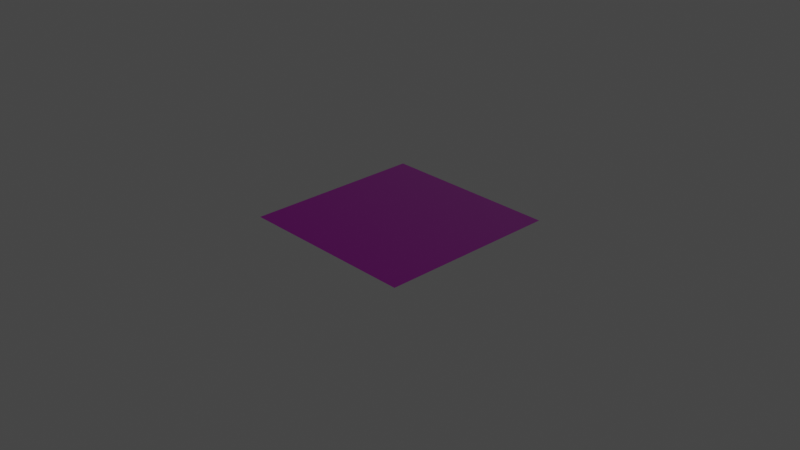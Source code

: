 # Source: plane.blend  (saved by Blender 3.0.42; exported with 4.5.12 LTS)
import bpy
from mathutils import Matrix  # noqa: F401  (used for matrix-valued properties, if any)

bpy.ops.wm.read_factory_settings(use_empty=True)
scene = bpy.context.scene
scene.name = 'Scene'

# ---- collections
col_collection = bpy.data.collections.new('Collection'); scene.collection.children.link(col_collection)

# ---- images (referenced by path relative to the original .blend; pixels are not part of the script)
import os
ASSET_DIR = os.environ.get("B2B_ASSET_DIR", "")  # directory of the original .blend (textures are referenced by path, not embedded)
HERE = os.path.dirname(os.path.abspath(__file__))  # packed textures are extracted next to this script under _unpacked/

def load_image(name, relpath, width, height, colorspace="sRGB"):
    """Load a texture the original file referenced (path relative to the .blend, or extracted next to this script)."""
    p = next((c for c in (os.path.join(HERE, relpath), os.path.join(ASSET_DIR, relpath)) if relpath and os.path.exists(c)), "")
    if p:
        img = bpy.data.images.load(p, check_existing=True)
        img.name = name
    else:  # same state as the original file: an image datablock whose file is absent (Cycles renders it pink)
        img = bpy.data.images.new(name, width, height)
        img.source = "FILE"
        img.filepath = "//" + (relpath or name)
    img.colorspace_settings.name = colorspace
    return img
img_crashed_plane_04_wrinkle_nm_tga = load_image('crashed_plane_04_wrinkle_nm.tga', 'crashed_plane_04_wrinkle_nm.tga', 1024, 1024, 'Non-Color')
img_crashed_plane_04_wrinkle_bump_tga = load_image('crashed_plane_04_wrinkle_bump.tga', 'crashed_plane_04_wrinkle_bump.tga', 1024, 1024, 'Non-Color')
img_crashed_plane_04_wrinkle_tga = load_image('crashed_plane_04_wrinkle.tga', 'crashed_plane_04_wrinkle.tga', 1024, 1024, 'sRGB')

# ---- materials (node trees are filled in below, after node groups)
mat_material = bpy.data.materials.new('Material')
mat_material.alpha_threshold = 0.0
mat_material.use_transparent_shadow = False
mat_material.line_color = (0.0, 0.0, 0.0, 1.0)

# ---- material node trees
mat_material.use_nodes = True; mat_material.node_tree.nodes.clear()
_N = mat_material.node_tree.nodes; _L = mat_material.node_tree.links
n0 = _N.new('ShaderNodeOutputMaterial'); n0.name = 'Material Output'; n0.location = (399, 291)
n1 = _N.new('ShaderNodeBsdfPrincipled'); n1.name = 'Principled BSDF'; n1.location = (113, 298)
n1.distribution = 'GGX'
n1.subsurface_method = 'RANDOM_WALK_SKIN'
n1.inputs[3].default_value = 1.45
n1.inputs[13].default_value = 0.1732
n1.inputs[27].default_value = (0.0, 0.0, 0.0, 1.0)
n1.inputs[28].default_value = 1.0
n2 = _N.new('ShaderNodeNormalMap'); n2.name = 'Normal Map'; n2.location = (-215, -73)
n3 = _N.new('ShaderNodeRGBCurve'); n3.name = 'RGB Curves'; n3.location = (-515, -37)
_c = n3.mapping.curves[1]
while len(_c.points) > 2: _c.points.remove(_c.points[-1])
_c.points[0].location = (0.0, 1.0); _c.points[0].handle_type = 'AUTO'
_c.points[1].location = (1.0, 0.0); _c.points[1].handle_type = 'AUTO'
n3.mapping.update()
n4 = _N.new('ShaderNodeTexImage'); n4.name = 'Image Texture.001'; n4.location = (-794, -63)
n4.image = img_crashed_plane_04_wrinkle_nm_tga
n5 = _N.new('ShaderNodeTexImage'); n5.name = 'Image Texture.002'; n5.location = (-698, 292)
n5.image = img_crashed_plane_04_wrinkle_bump_tga
n6 = _N.new('ShaderNodeSeparateColor'); n6.name = 'Separate RGB'; n6.location = (-374, 242)
n7 = _N.new('ShaderNodeTexImage'); n7.name = 'Image Texture'; n7.location = (-346, 406)
n7.hide = True
n7.image = img_crashed_plane_04_wrinkle_tga
_L.new(n1.outputs[0], n0.inputs[0])
_L.new(n7.outputs[0], n1.inputs[0])
_L.new(n2.outputs[0], n1.inputs[5])
_L.new(n5.outputs[0], n6.inputs[0])
_L.new(n4.outputs[0], n3.inputs[1])
_L.new(n3.outputs[0], n2.inputs[1])
_L.new(n6.outputs[1], n1.inputs[2])
_L.new(n6.outputs[2], n1.inputs[1])
n0.is_active_output = True

# ---- world
world_world = bpy.data.worlds.new('World'); scene.world = world_world
world_world.use_nodes = True; world_world.node_tree.nodes.clear()
_N = world_world.node_tree.nodes; _L = world_world.node_tree.links
n0 = _N.new('ShaderNodeOutputWorld'); n0.name = 'World Output'; n0.location = (300, 300)
n1 = _N.new('ShaderNodeBackground'); n1.name = 'Background'; n1.location = (10, 300)
n1.inputs[0].default_value = (0.05088, 0.05088, 0.05088, 1.0)
_L.new(n1.outputs[0], n0.inputs[0])
n0.is_active_output = True
world_world.color = (0.05088, 0.05088, 0.05088)
world_world.use_sun_shadow = False
world_world.sun_shadow_jitter_overblur = 0.0

# ---- cameras
cam_camera = bpy.data.cameras.new('Camera')
cam_camera.clip_end = 100.0
cam_camera.ortho_scale = 7.314

# ---- lights
light_light = bpy.data.lights.new('Light', 'POINT')
light_light.transmission_factor = 0.0
light_light.shadow_soft_size = 0.1
light_light.shadow_maximum_resolution = 0.006
light_light.use_absolute_resolution = True

# ---- meshes
me_plane = bpy.data.meshes.new('Plane')
me_plane.from_pydata([(-1.0, -1.0, 0.0), (1.0, -1.0, 0.0), (-1.0, 1.0, 0.0), (1.0, 1.0, 0.0)], [], [(0, 1, 3, 2)])
_uv = me_plane.uv_layers.new(name='UVMap')
_uv.uv.foreach_set('vector', [0.0, 0.0, 1.0, 0.0, 1.0, 1.0, 0.0, 1.0])
me_plane.materials.append(mat_material)
me_plane.use_remesh_fix_poles = True
me_plane.use_remesh_preserve_attributes = False
me_plane.update()

# ---- objects
ob_light = bpy.data.objects.new('Light', light_light)
ob_camera = bpy.data.objects.new('Camera', cam_camera)
ob_plane = bpy.data.objects.new('Plane', me_plane)

# ---- transforms, parenting, visibility, modifiers, constraints
ob_light.location = (0.0, 0.0, 1.0)
ob_light.lock_rotations_4d = False
ob_light.empty_display_type = 'ARROWS'
ob_light.color = (0.0, 0.0, 0.0, 0.0)
ob_light.lineart.crease_threshold = 0.0
ob_camera.location = (7.359, -6.926, 4.958)
ob_camera.rotation_euler = (1.109, 0.0, 0.8149)
ob_camera.lock_rotations_4d = False
ob_camera.empty_display_type = 'ARROWS'
ob_camera.color = (0.0, 0.0, 0.0, 0.0)
ob_camera.display_type = 'WIRE'
ob_camera.lineart.crease_threshold = 0.0
ob_plane.location = (0.0, 0.0, 0.0)

# ---- collection membership
col_collection.objects.link(ob_light)
col_collection.objects.link(ob_camera)
col_collection.objects.link(ob_plane)

# ---- scene / render settings (as saved in the file)
scene.camera = ob_camera
scene.frame_start = 1; scene.frame_end = 250; scene.frame_set(1)
scene.render.engine = 'BLENDER_EEVEE_NEXT'
scene.cycles.sampling_pattern = 'TABULATED_SOBOL'
scene.cycles.use_light_tree = False
scene.view_settings.view_transform = 'Filmic'
bpy.context.view_layer.update()
